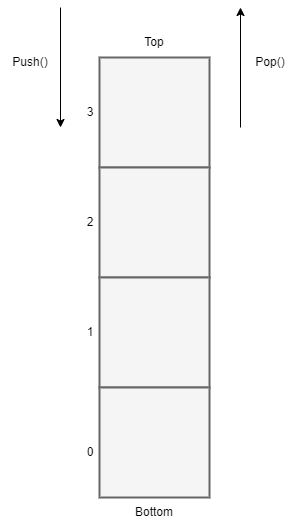

The diagram above was exported from draw.io. Its source (the exported page's mxGraphModel, read from the mxfile embedded in the PNG):
<mxGraphModel dx="1185" dy="628" grid="1" gridSize="10" guides="1" tooltips="1" connect="1" arrows="1" fold="1" page="1" pageScale="1" pageWidth="827" pageHeight="1169" math="0" shadow="0">
  <root>
    <mxCell id="0" />
    <mxCell id="1" parent="0" />
    <mxCell id="CyVH6jmjpPzJ_6LuOQ1T-10" value="" style="rounded=0;whiteSpace=wrap;html=1;fillColor=#f5f5f5;fontColor=#333333;strokeColor=#666666;rotation=90;" vertex="1" parent="1">
      <mxGeometry x="197.5" y="254.5" width="433" height="110" as="geometry" />
    </mxCell>
    <mxCell id="CyVH6jmjpPzJ_6LuOQ1T-12" value="" style="whiteSpace=wrap;html=1;aspect=fixed;fillColor=#f5f5f5;strokeColor=#666666;fontColor=#333333;strokeWidth=2;rotation=90;" vertex="1" parent="1">
      <mxGeometry x="359" y="90" width="110" height="110" as="geometry" />
    </mxCell>
    <mxCell id="CyVH6jmjpPzJ_6LuOQ1T-13" value="" style="whiteSpace=wrap;html=1;aspect=fixed;fillColor=#f5f5f5;strokeColor=#666666;fontColor=#333333;strokeWidth=2;rotation=90;" vertex="1" parent="1">
      <mxGeometry x="359" y="200" width="110" height="110" as="geometry" />
    </mxCell>
    <mxCell id="CyVH6jmjpPzJ_6LuOQ1T-14" value="" style="whiteSpace=wrap;html=1;aspect=fixed;fillColor=#f5f5f5;strokeColor=#666666;fontColor=#333333;strokeWidth=2;rotation=90;" vertex="1" parent="1">
      <mxGeometry x="359" y="310" width="110" height="110" as="geometry" />
    </mxCell>
    <mxCell id="CyVH6jmjpPzJ_6LuOQ1T-15" value="" style="whiteSpace=wrap;html=1;aspect=fixed;fillColor=#f5f5f5;strokeColor=#666666;fontColor=#333333;strokeWidth=2;rotation=90;" vertex="1" parent="1">
      <mxGeometry x="359" y="420" width="110" height="110" as="geometry" />
    </mxCell>
    <mxCell id="CyVH6jmjpPzJ_6LuOQ1T-17" value="" style="endArrow=classic;html=1;rounded=0;" edge="1" parent="1">
      <mxGeometry width="50" height="50" relative="1" as="geometry">
        <mxPoint x="320" y="40" as="sourcePoint" />
        <mxPoint x="320" y="160" as="targetPoint" />
      </mxGeometry>
    </mxCell>
    <mxCell id="CyVH6jmjpPzJ_6LuOQ1T-18" value="" style="endArrow=classic;html=1;rounded=0;" edge="1" parent="1">
      <mxGeometry width="50" height="50" relative="1" as="geometry">
        <mxPoint x="500" y="160" as="sourcePoint" />
        <mxPoint x="500" y="40" as="targetPoint" />
      </mxGeometry>
    </mxCell>
    <mxCell id="CyVH6jmjpPzJ_6LuOQ1T-19" value="Push()" style="text;html=1;strokeColor=none;fillColor=none;align=center;verticalAlign=middle;whiteSpace=wrap;rounded=0;" vertex="1" parent="1">
      <mxGeometry x="260" y="80" width="60" height="30" as="geometry" />
    </mxCell>
    <mxCell id="CyVH6jmjpPzJ_6LuOQ1T-20" value="Pop()" style="text;html=1;strokeColor=none;fillColor=none;align=center;verticalAlign=middle;whiteSpace=wrap;rounded=0;" vertex="1" parent="1">
      <mxGeometry x="500" y="80" width="60" height="30" as="geometry" />
    </mxCell>
    <mxCell id="CyVH6jmjpPzJ_6LuOQ1T-21" value="0" style="text;html=1;strokeColor=none;fillColor=none;align=center;verticalAlign=middle;whiteSpace=wrap;rounded=0;strokeWidth=2;" vertex="1" parent="1">
      <mxGeometry x="320" y="470" width="60" height="30" as="geometry" />
    </mxCell>
    <mxCell id="CyVH6jmjpPzJ_6LuOQ1T-22" value="1" style="text;html=1;strokeColor=none;fillColor=none;align=center;verticalAlign=middle;whiteSpace=wrap;rounded=0;strokeWidth=2;" vertex="1" parent="1">
      <mxGeometry x="320" y="350" width="60" height="30" as="geometry" />
    </mxCell>
    <mxCell id="CyVH6jmjpPzJ_6LuOQ1T-23" value="2" style="text;html=1;strokeColor=none;fillColor=none;align=center;verticalAlign=middle;whiteSpace=wrap;rounded=0;strokeWidth=2;" vertex="1" parent="1">
      <mxGeometry x="320" y="240" width="60" height="30" as="geometry" />
    </mxCell>
    <mxCell id="CyVH6jmjpPzJ_6LuOQ1T-24" value="3" style="text;html=1;strokeColor=none;fillColor=none;align=center;verticalAlign=middle;whiteSpace=wrap;rounded=0;strokeWidth=2;" vertex="1" parent="1">
      <mxGeometry x="320" y="130" width="60" height="30" as="geometry" />
    </mxCell>
    <mxCell id="CyVH6jmjpPzJ_6LuOQ1T-25" value="Bottom" style="text;html=1;strokeColor=none;fillColor=none;align=center;verticalAlign=middle;whiteSpace=wrap;rounded=0;" vertex="1" parent="1">
      <mxGeometry x="384" y="530" width="60" height="30" as="geometry" />
    </mxCell>
    <mxCell id="CyVH6jmjpPzJ_6LuOQ1T-26" value="Top" style="text;html=1;strokeColor=none;fillColor=none;align=center;verticalAlign=middle;whiteSpace=wrap;rounded=0;" vertex="1" parent="1">
      <mxGeometry x="384" y="60" width="60" height="30" as="geometry" />
    </mxCell>
  </root>
</mxGraphModel>